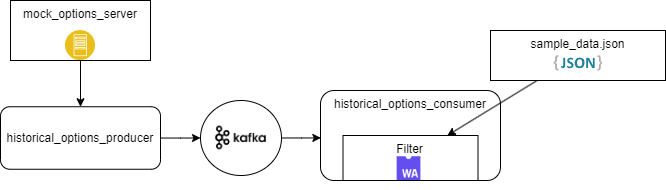

The diagram above was exported from draw.io. Its source (the exported page's mxGraphModel, read from the mxfile embedded in the PNG):
<mxGraphModel dx="989" dy="577" grid="1" gridSize="10" guides="1" tooltips="1" connect="1" arrows="1" fold="1" page="1" pageScale="1" pageWidth="850" pageHeight="1100" math="0" shadow="0">
  <root>
    <mxCell id="0" />
    <mxCell id="1" parent="0" />
    <mxCell id="N7iIkxwQAjEZ4CynyVp_-5" value="" style="edgeStyle=orthogonalEdgeStyle;rounded=0;orthogonalLoop=1;jettySize=auto;html=1;" parent="1" source="N7iIkxwQAjEZ4CynyVp_-1" target="N7iIkxwQAjEZ4CynyVp_-4" edge="1">
      <mxGeometry relative="1" as="geometry" />
    </mxCell>
    <mxCell id="N7iIkxwQAjEZ4CynyVp_-1" value="historical_options_producer" style="rounded=1;whiteSpace=wrap;html=1;" parent="1" vertex="1">
      <mxGeometry x="160" y="126.25" width="160" height="62.5" as="geometry" />
    </mxCell>
    <mxCell id="N7iIkxwQAjEZ4CynyVp_-3" style="edgeStyle=orthogonalEdgeStyle;rounded=0;orthogonalLoop=1;jettySize=auto;html=1;" parent="1" source="N7iIkxwQAjEZ4CynyVp_-2" target="N7iIkxwQAjEZ4CynyVp_-1" edge="1">
      <mxGeometry relative="1" as="geometry" />
    </mxCell>
    <mxCell id="N7iIkxwQAjEZ4CynyVp_-9" value="" style="group;verticalAlign=top;" parent="1" vertex="1" connectable="0">
      <mxGeometry x="480" y="80" width="180" height="128.75" as="geometry" />
    </mxCell>
    <mxCell id="N7iIkxwQAjEZ4CynyVp_-6" value="historical_options_consumer" style="whiteSpace=wrap;html=1;rounded=1;verticalAlign=top;" parent="N7iIkxwQAjEZ4CynyVp_-9" vertex="1">
      <mxGeometry y="30" width="180" height="90" as="geometry" />
    </mxCell>
    <mxCell id="riKjoVnQkgaS7BAT4zAA-10" value="" style="group" parent="N7iIkxwQAjEZ4CynyVp_-9" vertex="1" connectable="0">
      <mxGeometry x="22.5" y="75" width="135" height="53.75" as="geometry" />
    </mxCell>
    <mxCell id="N7iIkxwQAjEZ4CynyVp_-8" value="Filter" style="rounded=0;whiteSpace=wrap;html=1;verticalAlign=top;" parent="riKjoVnQkgaS7BAT4zAA-10" vertex="1">
      <mxGeometry width="135" height="45" as="geometry" />
    </mxCell>
    <mxCell id="riKjoVnQkgaS7BAT4zAA-8" value="" style="shape=image;verticalLabelPosition=bottom;labelBackgroundColor=default;verticalAlign=top;aspect=fixed;imageAspect=0;image=https://upload.wikimedia.org/wikipedia/commons/thumb/1/1f/WebAssembly_Logo.svg/1024px-WebAssembly_Logo.svg.png;" parent="riKjoVnQkgaS7BAT4zAA-10" vertex="1">
      <mxGeometry x="54.14625" y="21.25" width="23.75" height="23.75" as="geometry" />
    </mxCell>
    <mxCell id="N7iIkxwQAjEZ4CynyVp_-11" value="" style="rounded=0;orthogonalLoop=1;jettySize=auto;html=1;startArrow=classic;startFill=1;endArrow=none;endFill=0;" parent="1" source="N7iIkxwQAjEZ4CynyVp_-8" target="N7iIkxwQAjEZ4CynyVp_-10" edge="1">
      <mxGeometry relative="1" as="geometry" />
    </mxCell>
    <mxCell id="riKjoVnQkgaS7BAT4zAA-6" value="" style="group" parent="1" vertex="1" connectable="0">
      <mxGeometry x="170" y="20" width="140" height="60" as="geometry" />
    </mxCell>
    <mxCell id="N7iIkxwQAjEZ4CynyVp_-2" value="mock_options_server" style="rounded=0;whiteSpace=wrap;html=1;verticalAlign=top;" parent="riKjoVnQkgaS7BAT4zAA-6" vertex="1">
      <mxGeometry width="140" height="60" as="geometry" />
    </mxCell>
    <mxCell id="riKjoVnQkgaS7BAT4zAA-5" value="" style="image;aspect=fixed;perimeter=ellipsePerimeter;html=1;align=center;shadow=0;dashed=0;fontColor=#4277BB;labelBackgroundColor=default;fontSize=12;spacingTop=3;image=img/lib/ibm/applications/app_server.svg;" parent="riKjoVnQkgaS7BAT4zAA-6" vertex="1">
      <mxGeometry x="55" y="30" width="30" height="30" as="geometry" />
    </mxCell>
    <mxCell id="riKjoVnQkgaS7BAT4zAA-7" value="" style="group" parent="1" vertex="1" connectable="0">
      <mxGeometry x="360" y="120" width="81" height="75" as="geometry" />
    </mxCell>
    <mxCell id="N7iIkxwQAjEZ4CynyVp_-4" value="" style="ellipse;whiteSpace=wrap;html=1;rounded=1;verticalAlign=top;" parent="riKjoVnQkgaS7BAT4zAA-7" vertex="1">
      <mxGeometry width="81" height="75" as="geometry" />
    </mxCell>
    <mxCell id="riKjoVnQkgaS7BAT4zAA-4" value="" style="shape=image;verticalLabelPosition=bottom;labelBackgroundColor=default;verticalAlign=top;aspect=fixed;imageAspect=0;image=https://logovectordl.com/wp-content/uploads/2021/05/apache-kafka-logo-vector.png;" parent="riKjoVnQkgaS7BAT4zAA-7" vertex="1">
      <mxGeometry x="14.25" y="22.916666666666668" width="52.5" height="29.166666666666668" as="geometry" />
    </mxCell>
    <mxCell id="riKjoVnQkgaS7BAT4zAA-12" value="" style="group" parent="1" vertex="1" connectable="0">
      <mxGeometry x="650" y="50" width="175" height="50.000000000000014" as="geometry" />
    </mxCell>
    <mxCell id="N7iIkxwQAjEZ4CynyVp_-10" value="sample_data.json" style="rounded=0;whiteSpace=wrap;html=1;verticalAlign=top;" parent="riKjoVnQkgaS7BAT4zAA-12" vertex="1">
      <mxGeometry width="175" height="50" as="geometry" />
    </mxCell>
    <mxCell id="riKjoVnQkgaS7BAT4zAA-11" value="" style="dashed=0;outlineConnect=0;html=1;align=center;labelPosition=center;verticalLabelPosition=bottom;verticalAlign=top;shape=mxgraph.weblogos.json_2" parent="riKjoVnQkgaS7BAT4zAA-12" vertex="1">
      <mxGeometry x="63.25" y="24.8" width="48.5" height="15.2" as="geometry" />
    </mxCell>
    <mxCell id="E2Uy_EnW6cZVUX-q4DQL-1" style="edgeStyle=orthogonalEdgeStyle;rounded=0;orthogonalLoop=1;jettySize=auto;html=1;entryX=0.002;entryY=0.527;entryDx=0;entryDy=0;entryPerimeter=0;" edge="1" parent="1" source="N7iIkxwQAjEZ4CynyVp_-4" target="N7iIkxwQAjEZ4CynyVp_-6">
      <mxGeometry relative="1" as="geometry" />
    </mxCell>
  </root>
</mxGraphModel>